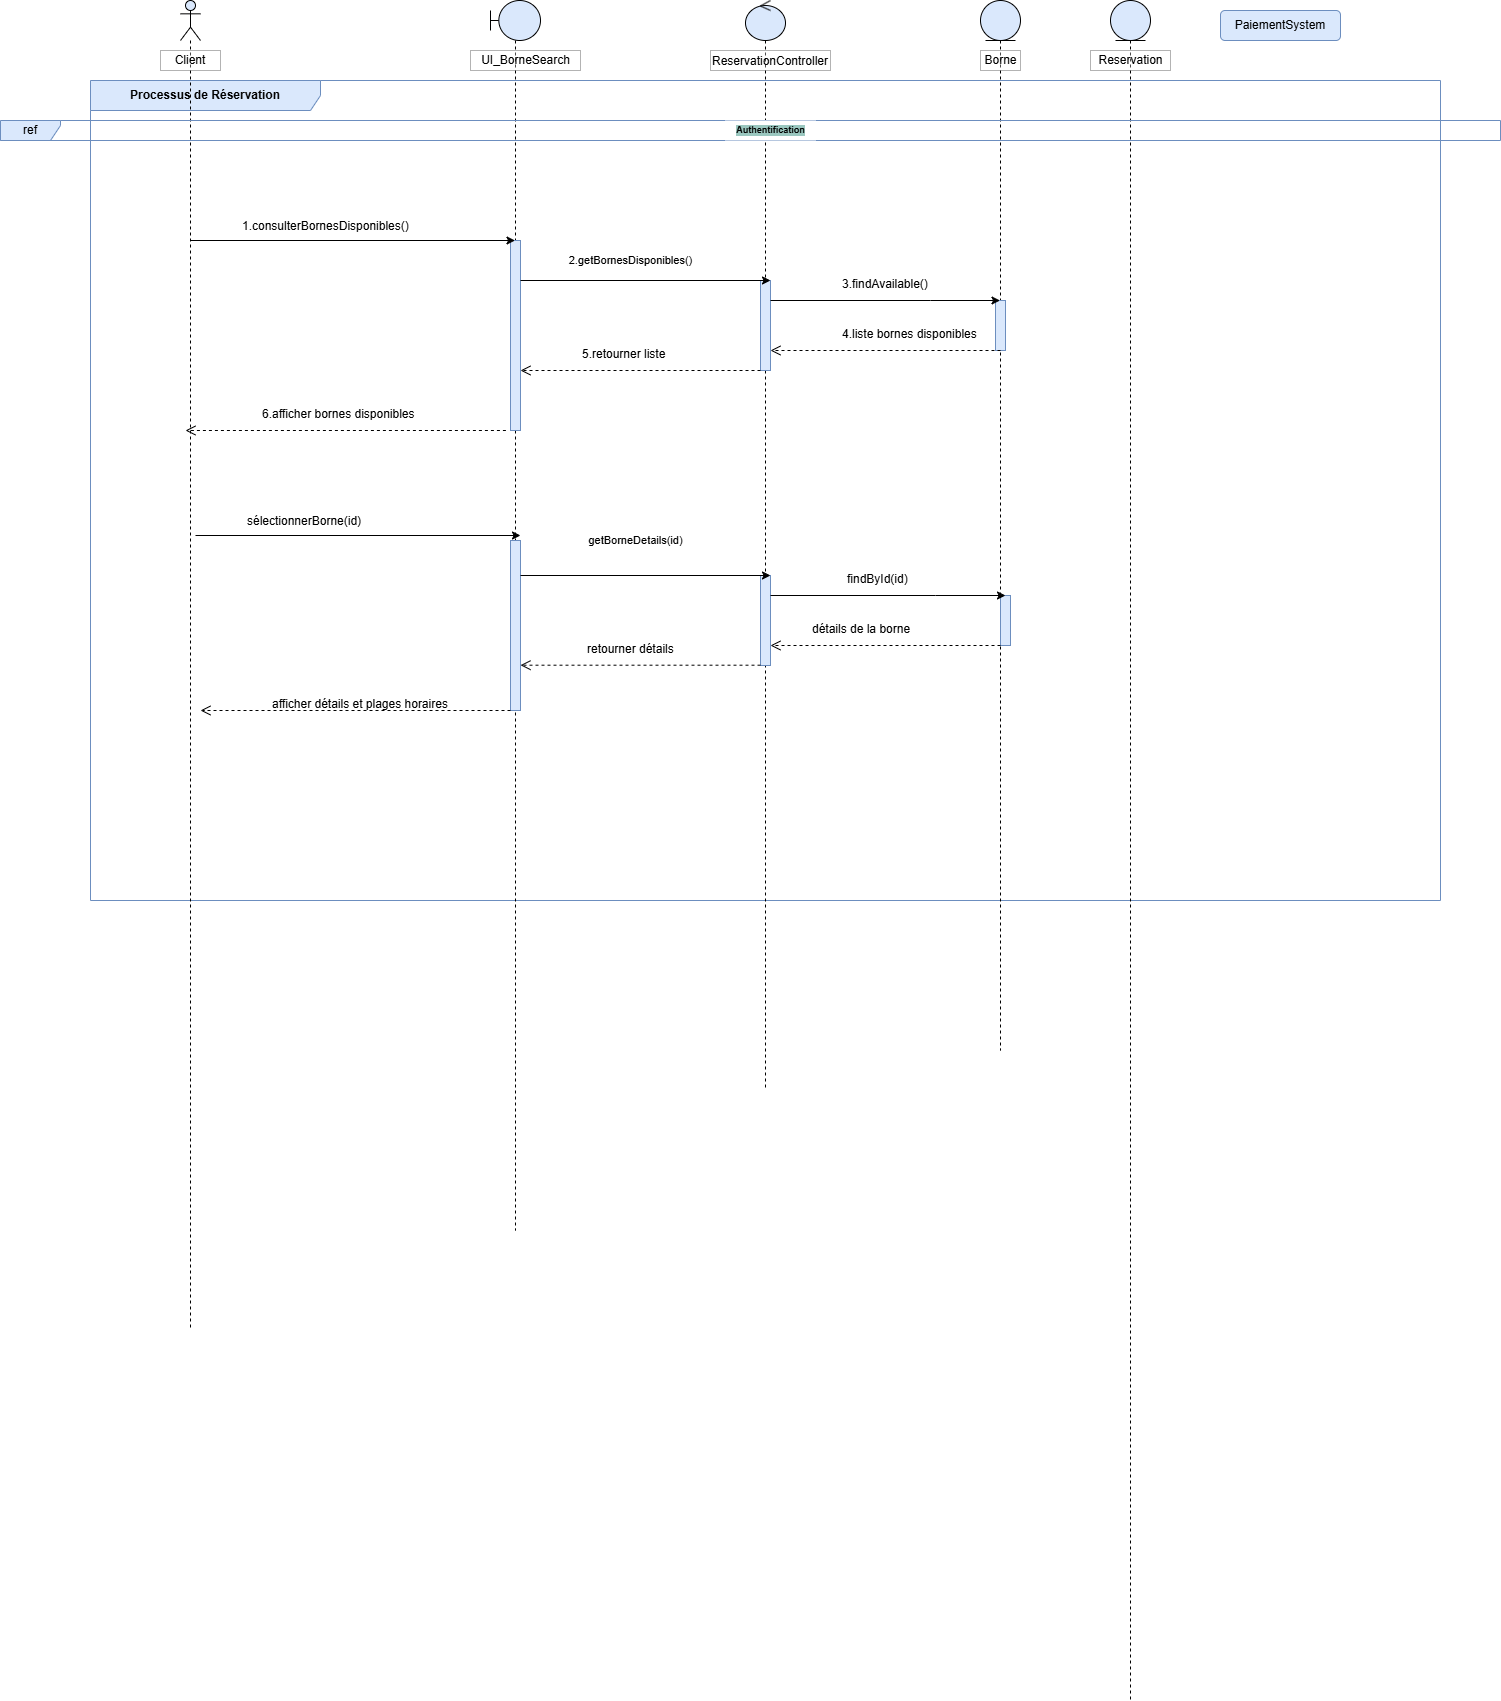

The diagram above was exported from draw.io. Its source (the exported page's mxGraphModel, read from the mxfile embedded in the PNG):
<mxGraphModel dx="1899" dy="1684" grid="1" gridSize="10" guides="1" tooltips="1" connect="1" arrows="1" fold="1" page="1" pageScale="1" pageWidth="850" pageHeight="1100" math="0" shadow="0">
  <root>
    <mxCell id="0" />
    <mxCell id="1" parent="0" />
    <mxCell id="oX4zwIqhLK-siqoRCnZX-1" value="&lt;p&gt;&lt;b&gt;Processus de Réservation&lt;/b&gt;&lt;/p&gt;" style="shape=umlFrame;whiteSpace=wrap;html=1;pointerEvents=0;fillColor=#dae8fc;strokeColor=#6c8ebf;width=230;height=30;" vertex="1" parent="1">
      <mxGeometry x="10" y="-1000" width="1350" height="820" as="geometry" />
    </mxCell>
    <mxCell id="oX4zwIqhLK-siqoRCnZX-2" value="" style="shape=umlLifeline;perimeter=lifelinePerimeter;whiteSpace=wrap;html=1;container=1;dropTarget=0;collapsible=0;recursiveResize=0;outlineConnect=0;portConstraint=eastwest;newEdgeStyle={&quot;curved&quot;:0,&quot;rounded&quot;:0};participant=umlActor;fillColor=#dae8fc;strokeColor=default;" vertex="1" parent="1">
      <mxGeometry x="100" y="-1080" width="20" height="1330" as="geometry" />
    </mxCell>
    <mxCell id="oX4zwIqhLK-siqoRCnZX-6" value="Client " style="whiteSpace=wrap;opacity=30;gradientColor=none;fillColor=default;fillStyle=auto;rounded=0;" vertex="1" parent="1">
      <mxGeometry x="80" y="-1030" width="60" height="20" as="geometry" />
    </mxCell>
    <mxCell id="oX4zwIqhLK-siqoRCnZX-7" value="" style="shape=umlLifeline;perimeter=lifelinePerimeter;whiteSpace=wrap;html=1;container=1;dropTarget=0;collapsible=0;recursiveResize=0;outlineConnect=0;portConstraint=eastwest;newEdgeStyle={&quot;curved&quot;:0,&quot;rounded&quot;:0};participant=umlBoundary;fillColor=#dae8fc;strokeColor=default;size=40;" vertex="1" parent="1">
      <mxGeometry x="410" y="-1080" width="50" height="1230" as="geometry" />
    </mxCell>
    <mxCell id="oX4zwIqhLK-siqoRCnZX-34" value="" style="html=1;points=[[0,0,0,0,5],[0,1,0,0,-5],[1,0,0,0,5],[1,1,0,0,-5]];perimeter=orthogonalPerimeter;outlineConnect=0;targetShapes=umlLifeline;portConstraint=eastwest;newEdgeStyle={&quot;curved&quot;:0,&quot;rounded&quot;:0};fillColor=#dae8fc;strokeColor=#6c8ebf;" vertex="1" parent="oX4zwIqhLK-siqoRCnZX-7">
      <mxGeometry x="20" y="240" width="10" height="190" as="geometry" />
    </mxCell>
    <mxCell id="oX4zwIqhLK-siqoRCnZX-47" value="" style="html=1;points=[[0,0,0,0,5],[0,1,0,0,-5],[1,0,0,0,5],[1,1,0,0,-5]];perimeter=orthogonalPerimeter;outlineConnect=0;targetShapes=umlLifeline;portConstraint=eastwest;newEdgeStyle={&quot;curved&quot;:0,&quot;rounded&quot;:0};fillColor=#dae8fc;strokeColor=#6c8ebf;" vertex="1" parent="oX4zwIqhLK-siqoRCnZX-7">
      <mxGeometry x="20" y="540" width="10" height="170" as="geometry" />
    </mxCell>
    <mxCell id="oX4zwIqhLK-siqoRCnZX-10" value="UI_BorneSearch" style="opacity=30;gradientColor=none;fillColor=default;fillStyle=auto;rounded=0;html=1;" vertex="1" parent="1">
      <mxGeometry x="390" y="-1030" width="110" height="20" as="geometry" />
    </mxCell>
    <mxCell id="oX4zwIqhLK-siqoRCnZX-11" value="" style="shape=umlLifeline;perimeter=lifelinePerimeter;whiteSpace=wrap;html=1;container=1;dropTarget=0;collapsible=0;recursiveResize=0;outlineConnect=0;portConstraint=eastwest;newEdgeStyle={&quot;curved&quot;:0,&quot;rounded&quot;:0};participant=umlControl;fillColor=#dae8fc;strokeColor=default;" vertex="1" parent="1">
      <mxGeometry x="665" y="-1080" width="40" height="1090" as="geometry" />
    </mxCell>
    <mxCell id="oX4zwIqhLK-siqoRCnZX-12" value="" style="html=1;points=[[0,0,0,0,5],[0,1,0,0,-5],[1,0,0,0,5],[1,1,0,0,-5]];perimeter=orthogonalPerimeter;outlineConnect=0;targetShapes=umlLifeline;portConstraint=eastwest;newEdgeStyle={&quot;curved&quot;:0,&quot;rounded&quot;:0};fillColor=#dae8fc;strokeColor=#6c8ebf;" vertex="1" parent="oX4zwIqhLK-siqoRCnZX-11">
      <mxGeometry x="15" y="280" width="10" height="90" as="geometry" />
    </mxCell>
    <mxCell id="oX4zwIqhLK-siqoRCnZX-48" value="" style="html=1;points=[[0,0,0,0,5],[0,1,0,0,-5],[1,0,0,0,5],[1,1,0,0,-5]];perimeter=orthogonalPerimeter;outlineConnect=0;targetShapes=umlLifeline;portConstraint=eastwest;newEdgeStyle={&quot;curved&quot;:0,&quot;rounded&quot;:0};fillColor=#dae8fc;strokeColor=#6c8ebf;" vertex="1" parent="oX4zwIqhLK-siqoRCnZX-11">
      <mxGeometry x="15" y="575" width="10" height="90" as="geometry" />
    </mxCell>
    <mxCell id="oX4zwIqhLK-siqoRCnZX-13" value="ReservationController" style="opacity=30;gradientColor=none;fillColor=default;fillStyle=auto;rounded=0;" vertex="1" parent="1">
      <mxGeometry x="630" y="-1030" width="120" height="20" as="geometry" />
    </mxCell>
    <mxCell id="oX4zwIqhLK-siqoRCnZX-14" value="" style="shape=umlLifeline;perimeter=lifelinePerimeter;whiteSpace=wrap;html=1;container=1;dropTarget=0;collapsible=0;recursiveResize=0;outlineConnect=0;portConstraint=eastwest;newEdgeStyle={&quot;curved&quot;:0,&quot;rounded&quot;:0};participant=umlEntity;fillColor=#dae8fc;strokeColor=default;" vertex="1" parent="1">
      <mxGeometry x="900" y="-1080" width="40" height="1050" as="geometry" />
    </mxCell>
    <mxCell id="oX4zwIqhLK-siqoRCnZX-15" value="" style="html=1;points=[[0,0,0,0,5],[0,1,0,0,-5],[1,0,0,0,5],[1,1,0,0,-5]];perimeter=orthogonalPerimeter;outlineConnect=0;targetShapes=umlLifeline;portConstraint=eastwest;newEdgeStyle={&quot;curved&quot;:0,&quot;rounded&quot;:0};fillColor=#dae8fc;strokeColor=#6c8ebf;" vertex="1" parent="oX4zwIqhLK-siqoRCnZX-14">
      <mxGeometry x="15" y="300" width="10" height="50" as="geometry" />
    </mxCell>
    <mxCell id="oX4zwIqhLK-siqoRCnZX-16" value="" style="shape=umlLifeline;perimeter=lifelinePerimeter;whiteSpace=wrap;html=1;container=1;dropTarget=0;collapsible=0;recursiveResize=0;outlineConnect=0;portConstraint=eastwest;newEdgeStyle={&quot;curved&quot;:0,&quot;rounded&quot;:0};participant=umlEntity;fillColor=#dae8fc;strokeColor=default;" vertex="1" parent="1">
      <mxGeometry x="1030" y="-1080" width="40" height="1700" as="geometry" />
    </mxCell>
    <mxCell id="oX4zwIqhLK-siqoRCnZX-18" value="&lt;br&gt; Borne&lt;br&gt;&lt;br&gt;" style="opacity=30;gradientColor=none;fillColor=default;fillStyle=auto;rounded=0;html=1;" vertex="1" parent="1">
      <mxGeometry x="900" y="-1030" width="40" height="20" as="geometry" />
    </mxCell>
    <mxCell id="oX4zwIqhLK-siqoRCnZX-21" value="&lt;br&gt;Reservation&lt;br&gt;&lt;br&gt;" style="opacity=30;gradientColor=none;fillColor=default;fillStyle=auto;rounded=0;html=1;" vertex="1" parent="1">
      <mxGeometry x="1010" y="-1030" width="80" height="20" as="geometry" />
    </mxCell>
    <mxCell id="oX4zwIqhLK-siqoRCnZX-25" value="PaiementSystem" style="rounded=1;whiteSpace=wrap;fillColor=#dae8fc;strokeColor=#6c8ebf;" vertex="1" parent="1">
      <mxGeometry x="1140" y="-1070" width="120" height="30" as="geometry" />
    </mxCell>
    <mxCell id="oX4zwIqhLK-siqoRCnZX-29" value="ref" style="shape=umlFrame;whiteSpace=wrap;html=1;pointerEvents=0;fillColor=#dae8fc;strokeColor=#6c8ebf;" vertex="1" parent="1">
      <mxGeometry x="-80" y="-960" width="1500" height="20" as="geometry" />
    </mxCell>
    <mxCell id="oX4zwIqhLK-siqoRCnZX-30" value="Authentification" style="text;align=center;verticalAlign=middle;resizable=0;points=[];autosize=1;strokeColor=none;fillColor=default;gradientColor=none;rounded=0;glass=0;shadow=0;fontStyle=1;html=1;fontSize=9;labelBackgroundColor=#9AC7BF;" vertex="1" parent="1">
      <mxGeometry x="645" y="-960" width="90" height="20" as="geometry" />
    </mxCell>
    <mxCell id="oX4zwIqhLK-siqoRCnZX-32" value="" style="endArrow=classic;html=1;rounded=0;" edge="1" parent="1" target="oX4zwIqhLK-siqoRCnZX-7">
      <mxGeometry width="50" height="50" relative="1" as="geometry">
        <mxPoint x="110.00090909090946" y="-840" as="sourcePoint" />
        <mxPoint x="470.41" y="-840" as="targetPoint" />
      </mxGeometry>
    </mxCell>
    <mxCell id="oX4zwIqhLK-siqoRCnZX-33" value="&lt;p&gt;1.consulterBornesDisponibles()&lt;/p&gt;" style="text;whiteSpace=wrap;html=1;" vertex="1" parent="1">
      <mxGeometry x="160" y="-880" width="190" height="60" as="geometry" />
    </mxCell>
    <mxCell id="oX4zwIqhLK-siqoRCnZX-35" value="&lt;p&gt;2.getBornesDisponibles()&lt;/p&gt;" style="html=1;verticalAlign=bottom;endArrow=open;dashed=1;endSize=8;curved=0;rounded=0;" edge="1" parent="1">
      <mxGeometry x="-1" y="-195" relative="1" as="geometry">
        <mxPoint x="425.41" y="-650" as="sourcePoint" />
        <mxPoint x="105.00090909090946" y="-650" as="targetPoint" />
        <mxPoint x="125" y="45" as="offset" />
      </mxGeometry>
    </mxCell>
    <mxCell id="oX4zwIqhLK-siqoRCnZX-36" value="" style="endArrow=classic;html=1;rounded=0;" edge="1" parent="1">
      <mxGeometry width="50" height="50" relative="1" as="geometry">
        <mxPoint x="440" y="-800" as="sourcePoint" />
        <mxPoint x="690" y="-800" as="targetPoint" />
      </mxGeometry>
    </mxCell>
    <mxCell id="oX4zwIqhLK-siqoRCnZX-40" value="" style="endArrow=classic;html=1;rounded=0;" edge="1" parent="1" source="oX4zwIqhLK-siqoRCnZX-12" target="oX4zwIqhLK-siqoRCnZX-14">
      <mxGeometry width="50" height="50" relative="1" as="geometry">
        <mxPoint x="710" y="-790" as="sourcePoint" />
        <mxPoint x="920" y="-790" as="targetPoint" />
        <Array as="points">
          <mxPoint x="850" y="-780" />
        </Array>
      </mxGeometry>
    </mxCell>
    <mxCell id="oX4zwIqhLK-siqoRCnZX-41" value="3.findAvailable()" style="text;whiteSpace=wrap;html=1;" vertex="1" parent="1">
      <mxGeometry x="760" y="-810" width="110" height="40" as="geometry" />
    </mxCell>
    <mxCell id="oX4zwIqhLK-siqoRCnZX-42" value="&lt;p&gt;&lt;br&gt;&lt;/p&gt;" style="html=1;verticalAlign=bottom;endArrow=open;dashed=1;endSize=8;curved=0;rounded=0;" edge="1" parent="1" source="oX4zwIqhLK-siqoRCnZX-12">
      <mxGeometry x="-1" y="180" relative="1" as="geometry">
        <mxPoint x="660" y="-710" as="sourcePoint" />
        <mxPoint x="440" y="-710" as="targetPoint" />
        <mxPoint x="10" as="offset" />
      </mxGeometry>
    </mxCell>
    <mxCell id="oX4zwIqhLK-siqoRCnZX-43" value="&lt;p&gt;&lt;br&gt;&lt;/p&gt;" style="html=1;verticalAlign=bottom;endArrow=open;dashed=1;endSize=8;curved=0;rounded=0;" edge="1" parent="1">
      <mxGeometry x="-1" y="180" relative="1" as="geometry">
        <mxPoint x="920" y="-730" as="sourcePoint" />
        <mxPoint x="690" y="-730" as="targetPoint" />
        <mxPoint x="10" as="offset" />
      </mxGeometry>
    </mxCell>
    <mxCell id="oX4zwIqhLK-siqoRCnZX-44" value="4.liste bornes disponibles" style="text;whiteSpace=wrap;html=1;" vertex="1" parent="1">
      <mxGeometry x="760" y="-760" width="160" height="40" as="geometry" />
    </mxCell>
    <mxCell id="oX4zwIqhLK-siqoRCnZX-45" value="5.retourner liste" style="text;whiteSpace=wrap;html=1;" vertex="1" parent="1">
      <mxGeometry x="500" y="-740" width="110" height="40" as="geometry" />
    </mxCell>
    <mxCell id="oX4zwIqhLK-siqoRCnZX-46" value="6.afficher bornes disponibles" style="text;whiteSpace=wrap;html=1;" vertex="1" parent="1">
      <mxGeometry x="180" y="-680" width="180" height="40" as="geometry" />
    </mxCell>
    <mxCell id="oX4zwIqhLK-siqoRCnZX-49" value="" style="html=1;points=[[0,0,0,0,5],[0,1,0,0,-5],[1,0,0,0,5],[1,1,0,0,-5]];perimeter=orthogonalPerimeter;outlineConnect=0;targetShapes=umlLifeline;portConstraint=eastwest;newEdgeStyle={&quot;curved&quot;:0,&quot;rounded&quot;:0};fillColor=#dae8fc;strokeColor=#6c8ebf;" vertex="1" parent="1">
      <mxGeometry x="920" y="-485" width="10" height="50" as="geometry" />
    </mxCell>
    <mxCell id="oX4zwIqhLK-siqoRCnZX-50" value="" style="endArrow=classic;html=1;rounded=0;" edge="1" parent="1">
      <mxGeometry width="50" height="50" relative="1" as="geometry">
        <mxPoint x="115.00090909090943" y="-545" as="sourcePoint" />
        <mxPoint x="440" y="-545" as="targetPoint" />
      </mxGeometry>
    </mxCell>
    <mxCell id="oX4zwIqhLK-siqoRCnZX-51" value="&lt;p&gt;sélectionnerBorne(id)&lt;/p&gt;" style="text;whiteSpace=wrap;html=1;" vertex="1" parent="1">
      <mxGeometry x="165" y="-585" width="190" height="60" as="geometry" />
    </mxCell>
    <mxCell id="oX4zwIqhLK-siqoRCnZX-52" value="&lt;p&gt;getBorneDetails(id)&lt;/p&gt;" style="html=1;verticalAlign=bottom;endArrow=open;dashed=1;endSize=8;curved=0;rounded=0;" edge="1" parent="1" source="oX4zwIqhLK-siqoRCnZX-47">
      <mxGeometry x="-1" y="-195" relative="1" as="geometry">
        <mxPoint x="430.2000000000001" y="-365.37" as="sourcePoint" />
        <mxPoint x="120" y="-370" as="targetPoint" />
        <mxPoint x="125" y="45" as="offset" />
      </mxGeometry>
    </mxCell>
    <mxCell id="oX4zwIqhLK-siqoRCnZX-53" value="" style="endArrow=classic;html=1;rounded=0;" edge="1" parent="1" source="oX4zwIqhLK-siqoRCnZX-47">
      <mxGeometry width="50" height="50" relative="1" as="geometry">
        <mxPoint x="445" y="-505" as="sourcePoint" />
        <mxPoint x="690" y="-505" as="targetPoint" />
      </mxGeometry>
    </mxCell>
    <mxCell id="oX4zwIqhLK-siqoRCnZX-54" value="" style="endArrow=classic;html=1;rounded=0;" edge="1" parent="1" source="oX4zwIqhLK-siqoRCnZX-48">
      <mxGeometry width="50" height="50" relative="1" as="geometry">
        <mxPoint x="715" y="-495" as="sourcePoint" />
        <mxPoint x="925" y="-485" as="targetPoint" />
        <Array as="points">
          <mxPoint x="855" y="-485" />
        </Array>
      </mxGeometry>
    </mxCell>
    <mxCell id="oX4zwIqhLK-siqoRCnZX-55" value="findById(id)" style="text;whiteSpace=wrap;html=1;" vertex="1" parent="1">
      <mxGeometry x="765" y="-515" width="110" height="40" as="geometry" />
    </mxCell>
    <mxCell id="oX4zwIqhLK-siqoRCnZX-56" value="&lt;p&gt;&lt;br&gt;&lt;/p&gt;" style="html=1;verticalAlign=bottom;endArrow=open;dashed=1;endSize=8;curved=0;rounded=0;" edge="1" parent="1">
      <mxGeometry x="-1" y="180" relative="1" as="geometry">
        <mxPoint x="680" y="-415.3" as="sourcePoint" />
        <mxPoint x="440" y="-415.3" as="targetPoint" />
        <mxPoint x="10" as="offset" />
      </mxGeometry>
    </mxCell>
    <mxCell id="oX4zwIqhLK-siqoRCnZX-57" value="&lt;p&gt;&lt;br&gt;&lt;/p&gt;" style="html=1;verticalAlign=bottom;endArrow=open;dashed=1;endSize=8;curved=0;rounded=0;" edge="1" parent="1">
      <mxGeometry x="-1" y="180" relative="1" as="geometry">
        <mxPoint x="920" y="-435" as="sourcePoint" />
        <mxPoint x="690" y="-435" as="targetPoint" />
        <mxPoint x="10" as="offset" />
      </mxGeometry>
    </mxCell>
    <mxCell id="oX4zwIqhLK-siqoRCnZX-58" value="détails de la borne" style="text;" vertex="1" parent="1">
      <mxGeometry x="730" y="-465" width="160" height="40" as="geometry" />
    </mxCell>
    <mxCell id="oX4zwIqhLK-siqoRCnZX-59" value="retourner détails&#10;&#10;&#10;&#10;" style="text;whiteSpace=wrap;" vertex="1" parent="1">
      <mxGeometry x="505" y="-445" width="110" height="40" as="geometry" />
    </mxCell>
    <mxCell id="oX4zwIqhLK-siqoRCnZX-60" value="afficher détails et plages horaires" style="text;whiteSpace=wrap;html=1;" vertex="1" parent="1">
      <mxGeometry x="190" y="-390" width="180" height="40" as="geometry" />
    </mxCell>
  </root>
</mxGraphModel>